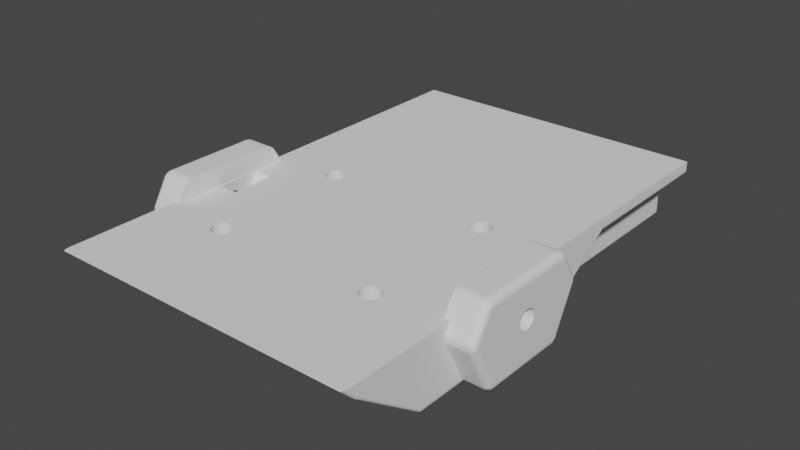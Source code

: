 # Source: MotorMountPlateFront.blend  (saved by Blender 2.91.10; exported with 4.5.12 LTS)
import bpy
from mathutils import Matrix  # noqa: F401  (used for matrix-valued properties, if any)

bpy.ops.wm.read_factory_settings(use_empty=True)
scene = bpy.context.scene
scene.name = 'Scene'

# ---- collections
col_motormountplatefront = bpy.data.collections.new('MotorMountPlateFront'); scene.collection.children.link(col_motormountplatefront)

# ---- materials (node trees are filled in below, after node groups)
mat_stldefaultmaterial = bpy.data.materials.new('STLDefaultMaterial')
mat_stldefaultmaterial.use_transparent_shadow = False

# ---- material node trees

# ---- world
world_world = bpy.data.worlds.new('World'); scene.world = world_world
world_world.use_nodes = True; world_world.node_tree.nodes.clear()
_N = world_world.node_tree.nodes; _L = world_world.node_tree.links
n0 = _N.new('ShaderNodeOutputWorld'); n0.name = 'World Output'; n0.location = (300, 300)
n1 = _N.new('ShaderNodeBackground'); n1.name = 'Background'; n1.location = (10, 300)
n1.inputs[0].default_value = (0.05088, 0.05088, 0.05088, 1.0)
_L.new(n1.outputs[0], n0.inputs[0])
n0.is_active_output = True
world_world.color = (0.05088, 0.05088, 0.05088)
world_world.use_sun_shadow = False
world_world.sun_shadow_jitter_overblur = 0.0

# ---- meshes
me_motormountplatefront = bpy.data.meshes.new('MotorMountPlateFront')
me_motormountplatefront.from_pydata([(1.182, 0.1142, -0.3963), (1.3, 0.0907, -0.3963), (1.3, 0.09251, -0.9), (1.182, 0.1159, -0.9), (1.081, 0.1813, -0.3963), (1.083, 0.1826, -0.9), (1.014, 0.2816, -0.3963), (1.016, 0.2823, -0.9), (0.9907, 0.4, -0.3963), (0.9925, 0.4, -0.9), (1.016, 0.5177, -0.8841), (1.014, 0.5184, -0.3963), (1.002, 0.45, -0.9), (1.009, 0.4805, -0.8961), (1.015, 0.514, -0.8859), (1.082, 0.6176, -0.8216), (1.081, 0.6187, -0.3963), (1.032, 0.5416, -0.8723), (1.182, 0.6858, -0.3963), (1.182, 0.6845, -0.777), (1.3, 0.7093, -0.3963), (1.3, 0.708, -0.7613), (1.418, 0.6858, -0.3963), (1.418, 0.6845, -0.777), (1.519, 0.6187, -0.3963), (1.518, 0.6176, -0.8216), (1.584, 0.5177, -0.8849), (1.586, 0.5184, -0.3963), (1.55, 0.569, -0.854), (1.559, 0.5549, -0.8668), (1.584, 0.5185, -0.8845), (1.607, 0.4, -0.9), (1.609, 0.4, -0.3963), (1.586, 0.5105, -0.8869), (1.591, 0.4805, -0.8959), (1.598, 0.45, -0.9), (1.586, 0.2816, -0.3963), (1.584, 0.2823, -0.9), (1.519, 0.1813, -0.3963), (1.517, 0.1826, -0.9), (1.418, 0.1142, -0.3963), (1.418, 0.1159, -0.9), (1.239, 0.253, -0.246), (1.3, 0.2408, -0.246), (1.187, 0.2875, -0.246), (1.153, 0.3391, -0.246), (1.141, 0.4, -0.246), (1.153, 0.4609, -0.246), (1.187, 0.5125, -0.246), (1.239, 0.547, -0.246), (1.3, 0.5592, -0.246), (1.361, 0.547, -0.246), (1.413, 0.5125, -0.246), (1.447, 0.4609, -0.246), (1.459, 0.4, -0.246), (1.447, 0.3391, -0.246), (1.413, 0.2875, -0.246), (1.361, 0.253, -0.246), (1.182, -2.086, -0.3963), (1.3, -2.109, -0.3963), (1.3, -2.107, -0.9), (1.182, -2.084, -0.9), (1.081, -2.019, -0.3963), (1.083, -2.017, -0.9), (1.014, -1.918, -0.3963), (1.016, -1.918, -0.9), (0.9907, -1.8, -0.3963), (0.9925, -1.8, -0.9), (1.014, -1.682, -0.3963), (1.016, -1.682, -0.9), (1.081, -1.581, -0.3963), (1.083, -1.583, -0.9), (1.182, -1.514, -0.3963), (1.182, -1.516, -0.9), (1.3, -1.491, -0.3963), (1.3, -1.493, -0.9), (1.418, -1.514, -0.3963), (1.418, -1.516, -0.9), (1.519, -1.581, -0.3963), (1.517, -1.583, -0.9), (1.586, -1.682, -0.3963), (1.584, -1.682, -0.9), (1.607, -1.8, -0.9), (1.609, -1.8, -0.3963), (1.607, -1.797, -0.9), (1.584, -1.918, -0.9), (1.586, -1.918, -0.3963), (1.607, -1.804, -0.9), (1.519, -2.019, -0.3963), (1.517, -2.017, -0.9), (1.418, -2.086, -0.3963), (1.418, -2.084, -0.9), (1.239, -1.947, -0.246), (1.3, -1.959, -0.246), (1.187, -1.913, -0.246), (1.153, -1.861, -0.246), (1.141, -1.8, -0.246), (1.153, -1.739, -0.246), (1.187, -1.687, -0.246), (1.239, -1.653, -0.246), (1.3, -1.641, -0.246), (1.361, -1.653, -0.246), (1.413, -1.687, -0.246), (1.447, -1.739, -0.246), (1.459, -1.8, -0.246), (1.447, -1.861, -0.246), (1.413, -1.913, -0.246), (1.361, -1.947, -0.246), (-1.182, 0.1142, -0.3963), (-1.182, 0.1159, -0.9), (-1.3, 0.09251, -0.9), (-1.3, 0.0907, -0.3963), (-1.081, 0.1813, -0.3963), (-1.083, 0.1826, -0.9), (-1.014, 0.2816, -0.3963), (-1.016, 0.2823, -0.9), (-0.9907, 0.4, -0.3963), (-0.9925, 0.4, -0.9), (-1.014, 0.5184, -0.3963), (-1.016, 0.5177, -0.8841), (-1.015, 0.514, -0.8859), (-1.009, 0.4805, -0.8961), (-1.002, 0.45, -0.9), (-1.081, 0.6187, -0.3963), (-1.082, 0.6176, -0.8216), (-1.032, 0.5416, -0.8723), (-1.182, 0.6858, -0.3963), (-1.182, 0.6845, -0.777), (-1.3, 0.7093, -0.3963), (-1.3, 0.708, -0.7613), (-1.418, 0.6858, -0.3963), (-1.418, 0.6845, -0.777), (-1.519, 0.6187, -0.3963), (-1.518, 0.6176, -0.8216), (-1.586, 0.5184, -0.3963), (-1.584, 0.5177, -0.8849), (-1.584, 0.5185, -0.8845), (-1.559, 0.5549, -0.8668), (-1.55, 0.569, -0.854), (-1.609, 0.4, -0.3963), (-1.607, 0.4, -0.9), (-1.598, 0.45, -0.9), (-1.591, 0.4805, -0.8959), (-1.586, 0.5105, -0.8869), (-1.586, 0.2816, -0.3963), (-1.584, 0.2823, -0.9), (-1.519, 0.1813, -0.3963), (-1.517, 0.1826, -0.9), (-1.418, 0.1142, -0.3963), (-1.418, 0.1159, -0.9), (-1.239, 0.253, -0.246), (-1.3, 0.2408, -0.246), (-1.187, 0.2875, -0.246), (-1.153, 0.3391, -0.246), (-1.141, 0.4, -0.246), (-1.153, 0.4609, -0.246), (-1.187, 0.5125, -0.246), (-1.239, 0.547, -0.246), (-1.3, 0.5592, -0.246), (-1.361, 0.547, -0.246), (-1.413, 0.5125, -0.246), (-1.447, 0.4609, -0.246), (-1.459, 0.4, -0.246), (-1.447, 0.3391, -0.246), (-1.413, 0.2875, -0.246), (-1.361, 0.253, -0.246), (-1.182, -2.086, -0.3963), (-1.182, -2.084, -0.9), (-1.3, -2.107, -0.9), (-1.3, -2.109, -0.3963), (-1.081, -2.019, -0.3963), (-1.083, -2.017, -0.9), (-1.014, -1.918, -0.3963), (-1.016, -1.918, -0.9), (-0.9907, -1.8, -0.3963), (-0.9925, -1.8, -0.9), (-1.014, -1.682, -0.3963), (-1.016, -1.682, -0.9), (-1.081, -1.581, -0.3963), (-1.083, -1.583, -0.9), (-1.182, -1.514, -0.3963), (-1.182, -1.516, -0.9), (-1.3, -1.491, -0.3963), (-1.3, -1.493, -0.9), (-1.418, -1.514, -0.3963), (-1.418, -1.516, -0.9), (-1.519, -1.581, -0.3963), (-1.517, -1.583, -0.9), (-1.586, -1.682, -0.3963), (-1.584, -1.682, -0.9), (-1.609, -1.8, -0.3963), (-1.607, -1.8, -0.9), (-1.607, -1.797, -0.9), (-1.586, -1.918, -0.3963), (-1.584, -1.918, -0.9), (-1.607, -1.804, -0.9), (-1.519, -2.019, -0.3963), (-1.517, -2.017, -0.9), (-1.418, -2.086, -0.3963), (-1.418, -2.084, -0.9), (-1.239, -1.947, -0.246), (-1.3, -1.959, -0.246), (-1.187, -1.913, -0.246), (-1.153, -1.861, -0.246), (-1.141, -1.8, -0.246), (-1.153, -1.739, -0.246), (-1.187, -1.687, -0.246), (-1.239, -1.653, -0.246), (-1.3, -1.641, -0.246), (-1.361, -1.653, -0.246), (-1.413, -1.687, -0.246), (-1.447, -1.739, -0.246), (-1.459, -1.8, -0.246), (-1.447, -1.861, -0.246), (-1.413, -1.913, -0.246), (-1.361, -1.947, -0.246), (-0.9994, -2.299, -0.09942), (-1.401, -2.299, -0.09942), (-1.401, -2.299, -0.8277), (-0.9994, -2.299, -0.8277), (-0.1994, -2.299, -0.09942), (-0.6006, -2.299, -0.09942), (-0.6006, -2.299, -0.8277), (-0.1994, -2.299, -0.8277), (0.6006, -2.299, -0.09942), (0.1994, -2.299, -0.09942), (0.1994, -2.299, -0.8277), (0.6006, -2.299, -0.8277), (1.401, -2.299, -0.09942), (0.9994, -2.299, -0.09942), (0.9994, -2.299, -0.8277), (1.401, -2.299, -0.8277), (-2.301, -1.679, 0.1), (-2.301, -1.551, 0.3138), (-2.7, -1.551, 0.3137), (-2.7, -1.748, -0.01469), (-2.4, -1.748, -0.0146), (-2.4, -1.679, 0.1), (-2.301, -4.578e-05, 0.3993), (-2.7, -5.798e-05, 0.399), (-2.7, -1.4, 0.399), (-2.301, -1.4, 0.3993), (-2.7, 0.1506, 0.3137), (-2.738, 0.1418, 0.3105), (-2.739, 0.1133, 0.346), (-2.7, 0.1243, 0.3485), (-2.77, 0.1187, 0.3067), (-2.765, 0.09563, 0.3411), (-2.737, 0.08268, 0.3693), (-2.7, 0.08646, 0.377), (-2.757, 0.07787, 0.36), (-2.799, 0.04571, 0.2999), (-2.791, 0.02733, 0.3357), (-2.782, 0.06725, 0.3399), (-2.791, 0.08504, 0.303), (-2.77, 0.01219, 0.367), (-2.765, 0.05293, 0.3653), (-2.7, 0.04281, 0.3947), (-2.739, 0.04717, 0.3835), (-2.738, 0.002568, 0.3893), (-2.799, -1.446, 0.2999), (-2.791, -1.483, 0.3108), (-2.78, -1.468, 0.3423), (-2.791, -1.435, 0.3379), (-2.77, -1.515, 0.3173), (-2.766, -1.496, 0.3452), (-2.766, -1.456, 0.3681), (-2.77, -1.423, 0.37), (-2.757, -1.479, 0.362), (-2.7, -1.523, 0.3463), (-2.737, -1.511, 0.3464), (-2.738, -1.539, 0.3183), (-2.7, -1.485, 0.374), (-2.736, -1.483, 0.3699), (-2.738, -1.41, 0.3915), (-2.737, -1.449, 0.3817), (-2.7, -1.442, 0.3925), (-2.799, -0.0641, -0.7999), (-2.791, -0.02535, -0.8091), (-2.78, -0.03735, -0.8413), (-2.791, -0.07236, -0.8379), (-2.77, 0.00871, -0.8142), (-2.766, -0.00848, -0.8434), (-2.766, -0.04776, -0.8676), (-2.77, -0.0821, -0.87), (-2.757, -0.02461, -0.8609), (-2.7, 0.04387, -0.81), (-2.7, 0.01927, -0.8441), (-2.737, 0.006845, -0.8443), (-2.738, 0.03303, -0.8145), (-2.7, -0.01671, -0.873), (-2.736, -0.01945, -0.8689), (-2.7, -0.1001, -0.899), (-2.738, -0.09184, -0.8915), (-2.737, -0.05334, -0.8814), (-2.7, -0.05862, -0.8922), (-2.799, -1.336, -0.7999), (-2.791, -1.321, -0.8362), (-2.782, -1.362, -0.8396), (-2.791, -1.376, -0.8022), (-2.77, -1.309, -0.8678), (-2.765, -1.35, -0.8652), (-2.765, -1.39, -0.84), (-2.77, -1.41, -0.8049), (-2.757, -1.374, -0.8593), (-2.7, -1.3, -0.899), (-2.7, -1.343, -0.8939), (-2.739, -1.346, -0.8832), (-2.738, -1.301, -0.8899), (-2.7, -1.385, -0.8751), (-2.737, -1.38, -0.8681), (-2.7, -1.444, -0.8101), (-2.738, -1.434, -0.8077), (-2.739, -1.409, -0.8441), (-2.7, -1.421, -0.8457), (-2.7, -1.754, -0.1891), (-2.7, -1.767, -0.1485), (-2.737, -1.761, -0.1369), (-2.738, -1.752, -0.1757), (-2.7, -1.771, -0.1011), (-2.736, -1.766, -0.1008), (-2.766, -1.752, -0.1238), (-2.77, -1.739, -0.1541), (-2.757, -1.757, -0.1007), (-2.738, -1.746, -0.02672), (-2.737, -1.758, -0.06502), (-2.7, -1.764, -0.05414), (-2.77, -1.734, -0.04716), (-2.766, -1.75, -0.07747), (-2.799, -1.686, -0.1), (-2.791, -1.715, -0.1275), (-2.78, -1.735, -0.1004), (-2.791, -1.713, -0.07287), (-2.7, 0.3477, -0.01469), (-2.7, 0.3639, -0.05414), (-2.737, 0.3581, -0.06502), (-2.738, 0.3463, -0.02672), (-2.7, 0.3708, -0.1011), (-2.736, 0.366, -0.1008), (-2.766, 0.35, -0.07747), (-2.77, 0.334, -0.04717), (-2.757, 0.3571, -0.1007), (-2.7, 0.3544, -0.1891), (-2.738, 0.3524, -0.1757), (-2.737, 0.361, -0.1369), (-2.7, 0.3675, -0.1485), (-2.77, 0.3387, -0.1541), (-2.766, 0.352, -0.1238), (-2.799, 0.2857, -0.1), (-2.791, 0.3128, -0.07287), (-2.78, 0.3346, -0.1004), (-2.791, 0.3153, -0.1275), (-2.301, 0.1509, 0.3138), (-2.301, 0.1236, 0.3465), (-2.301, 0.08542, 0.3743), (-2.301, 0.042, 0.3928), (-2.301, -1.524, 0.3465), (-2.301, -1.485, 0.3742), (-2.301, -1.442, 0.3928), (-2.352, -1.3, -0.8992), (-2.372, -1.342, -0.8927), (-2.374, -1.343, -0.8919), (-2.391, -1.384, -0.8736), (-2.393, -1.386, -0.8721), (-2.4, -1.419, -0.8451), (-2.4, -1.42, -0.8446), (-2.4, -1.444, -0.8102), (-2.4, 0.04404, -0.8101), (-2.4, 0.01942, -0.8442), (-2.4, 0.0184, -0.845), (-2.393, -0.01526, -0.872), (-2.392, -0.01661, -0.8731), (-2.374, -0.05747, -0.8919), (-2.373, -0.05856, -0.8924), (-2.352, -0.1001, -0.8992), (-2.4, 0.3478, -0.0146), (-2.4, 0.3641, -0.05409), (-2.4, 0.3709, -0.1), (-2.4, 0.371, -0.1011), (-2.4, 0.3677, -0.1485), (-2.4, 0.3545, -0.1891), (-2.4, -1.755, -0.1891), (-2.4, -1.768, -0.1485), (-2.4, -1.771, -0.1011), (-2.4, -1.771, -0.1), (-2.4, -1.764, -0.05409), (-2.301, 0.2792, 0.1), (2.7, -1.551, 0.3137), (2.301, -1.551, 0.3138), (2.301, -1.679, 0.1), (2.4, -1.679, 0.1), (2.4, -1.748, -0.0146), (2.7, -1.748, -0.01469), (2.301, -4.578e-05, 0.3993), (2.301, -1.4, 0.3993), (2.7, -1.4, 0.399), (2.7, -5.798e-05, 0.399), (2.7, 0.1506, 0.3137), (2.7, 0.1243, 0.3485), (2.739, 0.1133, 0.346), (2.738, 0.1418, 0.3105), (2.765, 0.09563, 0.3411), (2.77, 0.1187, 0.3067), (2.7, 0.08646, 0.377), (2.737, 0.08268, 0.3693), (2.757, 0.07787, 0.36), (2.799, 0.04571, 0.2999), (2.791, 0.08504, 0.303), (2.782, 0.06725, 0.3399), (2.791, 0.02733, 0.3357), (2.765, 0.05293, 0.3653), (2.77, 0.01219, 0.367), (2.738, 0.002569, 0.3893), (2.739, 0.04717, 0.3835), (2.7, 0.04281, 0.3947), (2.799, -1.446, 0.2999), (2.791, -1.435, 0.3379), (2.78, -1.468, 0.3423), (2.791, -1.483, 0.3108), (2.766, -1.496, 0.3452), (2.77, -1.515, 0.3173), (2.77, -1.423, 0.37), (2.766, -1.456, 0.3681), (2.757, -1.479, 0.362), (2.738, -1.539, 0.3183), (2.737, -1.511, 0.3464), (2.7, -1.523, 0.3463), (2.736, -1.483, 0.3699), (2.7, -1.485, 0.374), (2.7, -1.442, 0.3925), (2.737, -1.449, 0.3817), (2.738, -1.41, 0.3915), (2.799, -0.0641, -0.7999), (2.791, -0.07236, -0.8379), (2.78, -0.03735, -0.8413), (2.791, -0.02535, -0.8091), (2.766, -0.00848, -0.8434), (2.77, 0.00871, -0.8142), (2.77, -0.0821, -0.87), (2.766, -0.04776, -0.8676), (2.757, -0.02461, -0.8609), (2.7, 0.04387, -0.81), (2.738, 0.03303, -0.8145), (2.737, 0.006846, -0.8443), (2.7, 0.01927, -0.8441), (2.736, -0.01945, -0.8689), (2.7, -0.01671, -0.873), (2.7, -0.1001, -0.899), (2.7, -0.05862, -0.8922), (2.737, -0.05334, -0.8814), (2.738, -0.09184, -0.8915), (2.799, -1.336, -0.7999), (2.791, -1.376, -0.8022), (2.782, -1.362, -0.8396), (2.791, -1.321, -0.8362), (2.765, -1.35, -0.8652), (2.77, -1.309, -0.8678), (2.77, -1.41, -0.8049), (2.765, -1.39, -0.84), (2.757, -1.374, -0.8593), (2.7, -1.3, -0.899), (2.738, -1.301, -0.8899), (2.739, -1.346, -0.8832), (2.7, -1.343, -0.8939), (2.737, -1.38, -0.8681), (2.7, -1.385, -0.8751), (2.7, -1.444, -0.8101), (2.7, -1.421, -0.8457), (2.739, -1.409, -0.8441), (2.738, -1.434, -0.8077), (2.7, -1.754, -0.1891), (2.738, -1.752, -0.1757), (2.737, -1.761, -0.1369), (2.7, -1.767, -0.1485), (2.736, -1.766, -0.1008), (2.7, -1.771, -0.1011), (2.77, -1.739, -0.1541), (2.766, -1.752, -0.1238), (2.757, -1.757, -0.1007), (2.7, -1.764, -0.05414), (2.737, -1.758, -0.06502), (2.738, -1.746, -0.02672), (2.766, -1.75, -0.07747), (2.77, -1.734, -0.04716), (2.799, -1.686, -0.1), (2.791, -1.713, -0.07287), (2.78, -1.735, -0.1004), (2.791, -1.715, -0.1275), (2.7, 0.3477, -0.01469), (2.738, 0.3463, -0.02672), (2.737, 0.3581, -0.06502), (2.7, 0.3639, -0.05414), (2.736, 0.366, -0.1008), (2.7, 0.3708, -0.1011), (2.77, 0.334, -0.04717), (2.766, 0.35, -0.07747), (2.757, 0.3571, -0.1007), (2.7, 0.3544, -0.1891), (2.7, 0.3675, -0.1485), (2.737, 0.361, -0.1369), (2.738, 0.3524, -0.1757), (2.766, 0.352, -0.1238), (2.77, 0.3387, -0.1541), (2.799, 0.2857, -0.1), (2.791, 0.3153, -0.1275), (2.78, 0.3346, -0.1004), (2.791, 0.3128, -0.07287), (2.301, 0.1509, 0.3138), (2.301, 0.1236, 0.3465), (2.301, 0.08542, 0.3743), (2.301, 0.042, 0.3928), (2.301, -1.524, 0.3465), (2.301, -1.485, 0.3742), (2.301, -1.442, 0.3928), (2.372, -1.342, -0.8927), (2.352, -1.3, -0.8992), (2.391, -1.384, -0.8736), (2.374, -1.343, -0.8919), (2.4, -1.42, -0.8446), (2.4, -1.419, -0.8451), (2.393, -1.386, -0.8721), (2.4, -1.444, -0.8102), (2.4, 0.01942, -0.8442), (2.4, 0.04404, -0.8101), (2.392, -0.01661, -0.8731), (2.393, -0.01526, -0.872), (2.4, 0.0184, -0.845), (2.373, -0.05856, -0.8924), (2.374, -0.05747, -0.8919), (2.352, -0.1001, -0.8992), (2.4, 0.3641, -0.05409), (2.4, 0.3478, -0.0146), (2.4, 0.371, -0.1011), (2.4, 0.3709, -0.1), (2.4, 0.3677, -0.1485), (2.4, 0.3545, -0.1891), (2.4, -1.768, -0.1485), (2.4, -1.755, -0.1891), (2.4, -1.771, -0.1011), (2.4, -1.764, -0.05409), (2.4, -1.771, -0.1), (2.301, 0.2792, 0.1), (2.35, -3.335, -0.06464), (2.35, -3.5, 0.1), (2.0, -3.5, 0.1), (2.0, -3.335, -0.06464), (2.35, 1.1, -0.5), (2.35, 0.5416, -0.8723), (2.05, 0.5416, -0.8723), (2.05, 1.1, -0.5), (2.35, -2.15, -0.9), (2.0, -2.15, -0.9), (1.95, 0.45, -0.9), (2.35, 0.45, -0.9), (2.0, 0.5, 0.1), (2.4, 0.5, 0.1), (2.4, 1.7, 0.1), (2.0, 1.7, 0.1), (1.6, 0.5, 0.1), (1.6, 1.7, 0.1), (1.6, -3.5, 0.1), (1.6, -3.335, -0.06464), (2.4, 0.5, -0.1), (2.4, 1.685, -0.05), (2.05, 1.7, -0.1), (2.35, 1.7, -0.1), (1.6, -2.24, -0.8706), (1.6, -3.26, -0.1294), (1.401, -3.26, -0.1294), (0.1994, -3.26, -0.1294), (0.0, -3.26, -0.1294), (0.0, -2.24, -0.8706), (0.9994, -3.26, -0.1294), (0.6006, -3.26, -0.1294), (-1.6, -2.15, -0.9), (0.0, 0.45, -0.9), (0.0, -2.15, -0.9), (-1.65, 0.45, -0.9), (1.6, -2.15, -0.9), (1.65, 0.45, -0.9), (2.4, -2.2, 0.1), (2.4, -2.2, -0.1), (2.35, -2.24, -0.8706), (2.35, -3.26, -0.1294), (2.0, -3.26, -0.1294), (2.0, -2.24, -0.8706), (2.4, 0.5, -0.845), (2.4, 1.072, -0.4584), (2.4, -2.2, -0.8451), (2.4, -3.225, -0.1), (2.4, -3.425, 0.1), (1.6, -2.2, 0.1), (0.0, -2.2, 0.1), (0.0, -3.5, 0.1), (2.0, -2.2, 0.1), (0.0, -3.335, -0.06464), (0.0, 1.658, -0.1277), (1.55, 1.658, -0.1277), (1.55, 1.1, -0.5), (0.0, 1.1, -0.5), (0.0, 1.7, 0.1), (0.0, 0.5, 0.1), (1.18, 0.5, 0.1), (1.188, 0.5122, 0.1), (1.412, 0.5122, 0.1), (1.42, 0.5, 0.1), (1.361, 0.5466, 0.1), (1.239, 0.5466, 0.1), (1.3, 0.5587, 0.1), (1.459, -1.8, 0.1), (1.447, -1.861, 0.1), (1.412, -1.912, 0.1), (1.153, -1.861, 0.1), (1.141, -1.8, 0.1), (1.188, -1.912, 0.1), (1.361, -1.947, 0.1), (1.3, -1.959, 0.1), (1.239, -1.947, 0.1), (-2.35, -3.335, -0.06464), (-2.0, -3.335, -0.06464), (-2.0, -3.5, 0.1), (-2.35, -3.5, 0.1), (-2.0, -2.2, 0.1), (-2.4, -2.2, 0.1), (-2.4, -3.425, 0.1), (-2.393, -3.462, 0.1), (-2.375, -3.49, 0.1), (-2.35, 1.1, -0.5), (-2.05, 1.1, -0.5), (-2.05, 0.5416, -0.8723), (-2.35, 0.5416, -0.8723), (-2.0, 0.5, 0.1), (-2.0, 1.7, 0.1), (-2.4, 1.7, 0.1), (-2.4, 0.5, 0.1), (-1.6, 0.5, 0.1), (-1.6, 1.7, 0.1), (-1.6, -3.335, -0.06464), (-1.6, -3.5, 0.1), (-2.35, 1.7, -0.1), (-2.05, 1.7, -0.1), (-0.1994, -3.26, -0.1294), (-1.401, -3.26, -0.1294), (-1.6, -3.26, -0.1294), (-1.6, -2.24, -0.8706), (-0.6006, -3.26, -0.1294), (-0.9994, -3.26, -0.1294), (-2.4, 1.685, -0.05), (-2.4, 0.5, -0.1), (-2.0, -2.15, -0.9), (-1.95, 0.45, -0.9), (-1.55, 1.1, -0.5), (-1.55, 1.658, -0.1277), (-2.4, -2.2, -0.1), (-2.35, -2.15, -0.9), (-2.35, 0.45, -0.9), (-2.35, -2.24, -0.8706), (-2.0, -2.24, -0.8706), (-2.0, -3.26, -0.1294), (-2.35, -3.26, -0.1294), (-2.4, -2.2, -0.8451), (-2.4, -3.225, -0.1), (-2.4, 1.072, -0.4584), (-2.4, 0.5, -0.845), (-1.6, -2.2, 0.1), (-1.18, 0.5, 0.1), (-1.42, 0.5, 0.1), (-1.412, 0.5122, 0.1), (-1.361, 0.5466, 0.1), (-1.188, 0.5122, 0.1), (-1.239, 0.5466, 0.1), (-1.3, 0.5587, 0.1), (-1.141, -1.8, 0.1), (-1.153, -1.861, 0.1), (-1.188, -1.912, 0.1), (-1.447, -1.861, 0.1), (-1.459, -1.8, 0.1), (-1.412, -1.912, 0.1), (-1.239, -1.947, 0.1), (-1.361, -1.947, 0.1), (-1.3, -1.959, 0.1), (2.35, -2.213, -0.8849), (2.374, -2.209, -0.8822), (2.375, -2.232, -0.8688), (2.35, -2.18, -0.8957), (2.374, -2.188, -0.8896), (2.374, -2.165, -0.892), (2.393, -2.183, -0.8721), (2.387, -2.199, -0.8781), (2.393, -2.217, -0.8595), (2.35, 0.4805, -0.8959), (2.374, 0.488, -0.8898), (2.374, 0.4651, -0.8919), (2.35, 0.514, -0.8858), (2.374, 0.5094, -0.8829), (2.375, 0.5324, -0.8702), (2.393, 0.5173, -0.8604), (2.387, 0.4996, -0.8785), (2.393, 0.4832, -0.872), (2.375, -3.253, -0.1262), (2.374, -3.278, -0.1084), (2.35, -3.284, -0.1099), (2.393, -3.24, -0.1156), (2.387, -3.273, -0.1033), (2.393, -3.267, -0.09439), (2.374, -3.307, -0.08149), (2.374, -3.296, -0.09399), (2.35, -3.312, -0.08619), (2.018, 0.514, -0.8858), (2.008, 0.5379, -0.8788), (2.026, 0.5761, -0.8581), (1.982, 0.4805, -0.8959), (1.992, 0.5192, -0.8895), (1.974, 0.5182, -0.8927), (1.993, 0.5969, -0.8744), (2.0, 0.5645, -0.875), (2.0, 0.6651, -0.85), (2.007, 0.6212, -0.85), (1.55, 1.75, -0.1), (1.575, 1.739, -0.1074), (1.574, 1.715, -0.1095), (1.55, 1.72, -0.1041), (1.593, 1.726, -0.1255), (1.587, 1.706, -0.1197), (1.6, 1.715, -0.15), (1.593, 1.692, -0.1358), (1.575, 1.672, -0.1277), (1.574, 1.693, -0.116), (1.55, 1.686, -0.1142), (1.574, 0.5761, -0.8581), (1.593, 0.6212, -0.85), (1.6, 0.5645, -0.875), (1.592, 0.5379, -0.8788), (1.6, 0.6651, -0.85), (1.607, 0.5969, -0.8744), (1.626, 0.5182, -0.8927), (1.608, 0.5192, -0.8895), (1.618, 0.4805, -0.8959), (-2.375, -2.232, -0.8688), (-2.374, -2.209, -0.8822), (-2.35, -2.213, -0.8849), (-2.393, -2.217, -0.8595), (-2.387, -2.199, -0.8781), (-2.393, -2.183, -0.8721), (-2.374, -2.165, -0.892), (-2.374, -2.188, -0.8896), (-2.35, -2.18, -0.8957), (-2.374, 0.4651, -0.8919), (-2.374, 0.488, -0.8898), (-2.35, 0.4805, -0.8959), (-2.393, 0.4832, -0.872), (-2.387, 0.4996, -0.8785), (-2.393, 0.5173, -0.8604), (-2.375, 0.5324, -0.8702), (-2.374, 0.5094, -0.8829), (-2.35, 0.514, -0.8858), (-2.35, -3.284, -0.1099), (-2.374, -3.278, -0.1084), (-2.375, -3.253, -0.1262), (-2.35, -3.312, -0.08619), (-2.374, -3.296, -0.09399), (-2.374, -3.307, -0.08149), (-2.393, -3.267, -0.09439), (-2.387, -3.273, -0.1033), (-2.393, -3.24, -0.1156), (-2.026, 0.5761, -0.8581), (-2.008, 0.5379, -0.8788), (-2.018, 0.514, -0.8858), (-2.007, 0.6212, -0.85), (-2.0, 0.5645, -0.875), (-2.0, 0.6651, -0.85), (-1.993, 0.5969, -0.8744), (-1.974, 0.5182, -0.8927), (-1.992, 0.5192, -0.8895), (-1.982, 0.4805, -0.8959), (-1.55, 1.75, -0.1), (-1.55, 1.72, -0.1041), (-1.574, 1.715, -0.1095), (-1.575, 1.739, -0.1074), (-1.55, 1.686, -0.1142), (-1.574, 1.693, -0.116), (-1.575, 1.672, -0.1277), (-1.593, 1.692, -0.1358), (-1.587, 1.706, -0.1197), (-1.6, 1.715, -0.15), (-1.593, 1.726, -0.1255), (-1.626, 0.5182, -0.8927), (-1.608, 0.5192, -0.8895), (-1.618, 0.4805, -0.8959), (-1.607, 0.5969, -0.8744), (-1.6, 0.5645, -0.875), (-1.6, 0.6651, -0.85), (-1.593, 0.6212, -0.85), (-1.574, 0.5761, -0.8581), (-1.592, 0.5379, -0.8788), (2.393, 1.086, -0.4792), (2.393, 1.692, -0.075), (2.375, 1.096, -0.4944), (2.375, 1.698, -0.0933), (0.0, 1.686, -0.1139), (0.0, 1.719, -0.1037), (0.0, 1.75, -0.1), (0.0, -2.214, -0.8853), (1.6, -2.214, -0.8853), (0.0, -2.18, -0.8961), (1.6, -2.18, -0.8961), (2.375, -3.49, 0.1), (2.393, -3.462, 0.1), (0.0, -3.312, -0.08626), (1.6, -3.312, -0.08626), (0.0, -3.285, -0.11), (0.1994, -3.285, -0.11), (0.1994, -3.297, -0.09942), (1.401, -3.285, -0.11), (1.6, -3.285, -0.11), (1.401, -3.297, -0.09942), (0.6006, -3.297, -0.09942), (0.6006, -3.285, -0.11), (0.9994, -3.285, -0.11), (0.9994, -3.297, -0.09942), (2.0, -2.214, -0.8853), (2.0, -2.18, -0.8961), (2.0, -3.312, -0.08626), (2.0, -3.285, -0.11), (2.0, 1.19, -0.5), (2.007, 1.145, -0.5), (2.025, 1.112, -0.5), (2.025, 1.702, -0.1067), (2.007, 1.708, -0.125), (2.0, 1.715, -0.15), (1.575, 1.112, -0.5), (1.593, 1.145, -0.5), (1.6, 1.19, -0.5), (-2.375, 1.096, -0.4944), (-2.375, 1.698, -0.0933), (-2.393, 1.086, -0.4792), (-2.393, 1.692, -0.075), (-1.6, -2.18, -0.8961), (-1.6, -2.214, -0.8853), (-1.401, -3.285, -0.11), (-1.6, -3.285, -0.11), (-1.6, -3.312, -0.08626), (-1.401, -3.297, -0.09942), (-0.1994, -3.285, -0.11), (-0.1994, -3.297, -0.09942), (-0.9994, -3.297, -0.09942), (-0.9994, -3.285, -0.11), (-0.6006, -3.285, -0.11), (-0.6006, -3.297, -0.09942), (-2.0, -2.18, -0.8961), (-2.0, -2.214, -0.8853), (-2.0, -3.285, -0.11), (-2.0, -3.312, -0.08626), (-2.025, 1.112, -0.5), (-2.007, 1.145, -0.5), (-2.0, 1.19, -0.5), (-2.0, 1.715, -0.15), (-2.007, 1.708, -0.125), (-2.025, 1.702, -0.1067), (-1.6, 1.19, -0.5), (-1.593, 1.145, -0.5), (-1.575, 1.112, -0.5), (-2.4, 0.2791, 0.1), (2.4, 0.2791, 0.1), (1.239, -1.653, 0.1), (1.3, -1.641, 0.1), (0.0, 0.4806, -0.8963), (0.0, 0.5141, -0.8861), (-1.153, -1.739, 0.1), (1.239, 0.2534, 0.1), (1.188, 0.2878, 0.1), (-1.361, -1.653, 0.1), (-1.3, -1.641, 0.1), (-1.153, 0.4607, 0.1), (-1.239, -1.653, 0.1), (-1.188, -1.688, 0.1), (1.3, 0.2413, 0.1), (0.0, 0.5416, -0.8723), (1.153, 0.4607, 0.1), (1.447, 0.4607, 0.1), (1.412, -1.688, 0.1), (1.447, -1.739, 0.1), (-1.447, -1.739, 0.1), (-1.447, 0.4607, 0.1), (-1.459, 0.4, 0.1), (-1.412, -1.688, 0.1), (-1.447, 0.3393, 0.1), (-1.412, 0.2878, 0.1), (-1.361, 0.2534, 0.1), (-1.3, 0.2413, 0.1), (-1.141, 0.4, 0.1), (-1.239, 0.2534, 0.1), (-1.188, 0.2878, 0.1), (-1.153, 0.3393, 0.1), (1.153, 0.3393, 0.1), (1.141, 0.4, 0.1), (1.447, 0.3393, 0.1), (1.412, 0.2878, 0.1), (1.459, 0.4, 0.1), (1.361, 0.2534, 0.1), (1.153, -1.739, 0.1), (1.188, -1.688, 0.1), (1.361, -1.653, 0.1), (2.285, -0.9293, 0.1), (2.285, -1.046, -0.1001), (1.985, -1.046, -0.1001), (1.985, -0.9293, 0.1), (2.0, -0.9293, 0.1), (2.0, -0.2409, 0.1), (1.985, -0.2409, 0.1), (1.985, -0.5273, -0.3992), (2.285, -0.5273, -0.3992), (2.285, -0.2409, 0.1), (1.985, -0.8749, -0.403), (2.285, -0.8749, -0.403), (-1.985, -0.9293, 0.1), (-1.985, -1.046, -0.1001), (-2.285, -1.046, -0.1001), (-2.285, -0.9293, 0.1), (-2.0, -0.9293, 0.1), (-2.0, -0.2409, 0.1), (-2.285, -0.2409, 0.1), (-2.285, -0.5273, -0.3992), (-1.985, -0.5273, -0.3992), (-1.985, -0.2409, 0.1), (-1.985, -0.8749, -0.403), (-2.285, -0.8749, -0.403), (2.286, -0.5845, 0.1), (1.984, -0.5845, 0.1), (-2.286, -0.5845, 0.1), (-1.984, -0.5845, 0.1), (-1.5, -0.7, -0.2), (-1.5, -0.5888, -0.09937), (-1.5, -0.5587, -0.1496), (-1.5, -0.5502, -0.2075), (-1.5, -0.5645, -0.2643), (-1.5, -0.5994, -0.3112), (-1.5, -0.6496, -0.3413), (-1.5, -0.7075, -0.3498), (-1.5, -0.7642, -0.3356), (-1.5, -0.8112, -0.3006), (-1.5, -0.8413, -0.2504), (-1.5, -0.8498, -0.1925), (-1.5, -0.8355, -0.1358), (-1.5, -0.8006, -0.08878), (-1.5, -0.7504, -0.05873), (-1.5, -0.6925, -0.0502), (-1.5, -0.6357, -0.06447), (-1.984, -0.5888, -0.09937), (-1.984, -0.5587, -0.1496), (-2.286, -0.5888, -0.09938), (-2.799, -0.5888, -0.09938), (-2.799, -0.5884, -0.1), (-2.799, -0.5587, -0.1496), (-2.286, -0.5587, -0.1496), (-1.984, -0.5502, -0.2075), (-2.799, -0.5502, -0.2075), (-2.286, -0.5502, -0.2075), (-1.984, -0.5645, -0.2643), (-2.799, -0.5645, -0.2643), (-2.286, -0.5645, -0.2643), (-1.985, -0.5994, -0.3112), (-2.799, -0.5994, -0.3112), (-2.285, -0.5994, -0.3112), (-1.985, -0.6496, -0.3413), (-2.799, -0.6496, -0.3413), (-2.285, -0.6496, -0.3413), (-1.985, -0.7075, -0.3498), (-2.799, -0.7075, -0.3498), (-2.285, -0.7075, -0.3498), (-1.985, -0.7642, -0.3356), (-2.799, -0.7642, -0.3356), (-2.285, -0.7642, -0.3356), (-1.985, -0.8112, -0.3006), (-2.799, -0.8112, -0.3007), (-2.285, -0.8112, -0.3007), (-2.799, -0.8413, -0.2504), (-2.285, -0.8413, -0.2504), (-2.285, -0.8136, -0.2967), (-1.985, -0.8413, -0.2504), (-1.985, -0.8136, -0.2967), (-1.984, -0.8498, -0.1925), (-2.799, -0.8498, -0.1925), (-2.286, -0.8498, -0.1925), (-1.984, -0.8355, -0.1358), (-2.799, -0.8355, -0.1358), (-2.286, -0.8355, -0.1358), (-1.984, -0.8006, -0.08878), (-2.286, -0.8006, -0.08878), (-2.799, -0.809, -0.1), (-2.799, -0.8006, -0.08879), (-1.984, -0.7504, -0.05874), (-2.799, -0.7504, -0.05874), (-2.286, -0.7504, -0.05874), (-1.984, -0.6925, -0.0502), (-2.799, -0.6925, -0.0502), (-2.286, -0.6925, -0.0502), (-1.984, -0.6739, -0.05487), (-1.984, -0.6357, -0.06447), (-2.286, -0.6739, -0.05487), (-2.799, -0.6357, -0.06447), (-2.286, -0.6357, -0.06447), (1.5, -0.7, -0.2), (1.5, -0.5587, -0.1496), (1.5, -0.5888, -0.09935), (1.5, -0.5502, -0.2075), (1.5, -0.5645, -0.2642), (1.5, -0.5994, -0.3112), (1.5, -0.6496, -0.3413), (1.5, -0.7075, -0.3498), (1.5, -0.7643, -0.3355), (1.5, -0.8112, -0.3006), (1.5, -0.8413, -0.2504), (1.5, -0.8498, -0.1925), (1.5, -0.8355, -0.1357), (1.5, -0.8006, -0.08876), (1.5, -0.7504, -0.05872), (1.5, -0.6925, -0.05018), (1.5, -0.6358, -0.06445), (1.984, -0.5888, -0.09935), (1.984, -0.5587, -0.1496), (2.799, -0.5587, -0.1496), (2.799, -0.5884, -0.1), (2.799, -0.5888, -0.09935), (2.286, -0.5888, -0.09935), (2.286, -0.5587, -0.1496), (2.799, -0.5502, -0.2075), (2.286, -0.5502, -0.2075), (1.984, -0.5502, -0.2075), (2.799, -0.5645, -0.2642), (2.286, -0.5645, -0.2642), (1.984, -0.5645, -0.2642), (2.799, -0.5994, -0.3112), (2.285, -0.5994, -0.3112), (1.985, -0.5994, -0.3112), (2.799, -0.6496, -0.3413), (2.285, -0.6496, -0.3413), (1.985, -0.6496, -0.3413), (2.285, -0.7075, -0.3498), (2.799, -0.7075, -0.3498), (1.985, -0.7075, -0.3498), (2.799, -0.7643, -0.3355), (2.285, -0.7643, -0.3355), (1.985, -0.7643, -0.3355), (2.799, -0.8112, -0.3006), (2.285, -0.8112, -0.3006), (1.985, -0.8112, -0.3006), (2.799, -0.8413, -0.2504), (2.285, -0.8136, -0.2967), (2.285, -0.8413, -0.2504), (1.985, -0.8136, -0.2967), (1.985, -0.8413, -0.2504), (2.286, -0.8498, -0.1925), (2.799, -0.8498, -0.1925), (1.984, -0.8498, -0.1925), (2.286, -0.8355, -0.1357), (2.799, -0.8355, -0.1357), (1.984, -0.8355, -0.1357), (1.984, -0.8006, -0.08876), (2.799, -0.809, -0.1), (2.286, -0.8006, -0.08876), (2.799, -0.8006, -0.08875), (2.286, -0.7504, -0.05871), (2.799, -0.7504, -0.05871), (1.984, -0.7504, -0.05871), (2.286, -0.6925, -0.05017), (2.799, -0.6925, -0.05017), (1.984, -0.6925, -0.05018), (1.984, -0.6739, -0.05485), (1.984, -0.6358, -0.06445), (2.799, -0.6358, -0.06444), (2.286, -0.6739, -0.05485), (2.286, -0.6358, -0.06444), (2.0, 4.1, -0.5), (2.0, 4.1, -0.85), (1.6, 4.1, 0.1), (2.0, 4.1, 0.1), (2.4, 4.1, 0.1), (2.35, 4.1, -0.1), (2.05, 4.1, -0.1), (2.0, 4.1, -0.15), (2.4, 4.1, -0.05), (1.95, 4.1, -0.9), (1.65, 4.1, -0.9), (1.6, 4.1, -0.5), (1.6, 4.1, -0.85), (1.6, 4.1, -0.15), (1.55, 4.1, -0.1), (0.0, 4.1, -0.1), (0.0, 4.1, 0.1), (-2.0, 4.1, -0.5), (-2.0, 4.1, -0.85), (-2.0, 4.1, 0.1), (-1.6, 4.1, 0.1), (-2.4, 4.1, 0.1), (-2.05, 4.1, -0.1), (-2.35, 4.1, -0.1), (-2.4, 4.1, -0.05), (-1.65, 4.1, -0.9), (-1.95, 4.1, -0.9), (-1.6, 4.1, -0.5), (-1.6, 4.1, -0.85), (-2.0, 4.1, -0.15), (-1.55, 4.1, -0.1), (-1.6, 4.1, -0.15), (2.375, 4.1, -0.0933), (2.393, 4.1, -0.075), (2.025, 4.1, -0.1067), (2.007, 4.1, -0.125), (1.974, 4.1, -0.8927), (1.993, 4.1, -0.8744), (1.607, 4.1, -0.8744), (1.626, 4.1, -0.8927), (1.593, 4.1, -0.1255), (1.575, 4.1, -0.1074), (-2.393, 4.1, -0.075), (-2.375, 4.1, -0.0933), (-2.007, 4.1, -0.125), (-2.025, 4.1, -0.1067), (-1.993, 4.1, -0.8744), (-1.974, 4.1, -0.8927), (-1.626, 4.1, -0.8927), (-1.607, 4.1, -0.8744), (-1.575, 4.1, -0.1074), (-1.593, 4.1, -0.1255)], [], [(0, 1, 2), (0, 2, 3), (4, 0, 3), (4, 3, 5), (6, 4, 5), (6, 5, 7), (8, 6, 7), (8, 7, 9), (10, 11, 8), (8, 9, 12), (12, 13, 14), (14, 10, 8), (8, 12, 14), (15, 16, 11), (11, 10, 17), (11, 17, 15), (18, 16, 15), (18, 15, 19), (20, 18, 19), (20, 19, 21), (22, 20, 21), (22, 21, 23), (24, 22, 23), (24, 23, 25), (26, 27, 24), (24, 25, 28), (28, 29, 30), (30, 26, 24), (24, 28, 30), (31, 32, 27), (27, 26, 33), (33, 34, 35), (35, 31, 27), (27, 33, 35), (36, 32, 31), (36, 31, 37), (38, 36, 37), (38, 37, 39), (40, 38, 39), (40, 39, 41), (1, 40, 41), (1, 41, 2), (42, 43, 1), (42, 1, 0), (44, 42, 0), (44, 0, 4), (45, 44, 4), (45, 4, 6), (46, 45, 6), (46, 6, 8), (47, 46, 8), (47, 8, 11), (48, 47, 11), (48, 11, 16), (49, 48, 16), (49, 16, 18), (50, 49, 18), (50, 18, 20), (51, 50, 20), (51, 20, 22), (52, 51, 22), (52, 22, 24), (53, 52, 24), (53, 24, 27), (54, 53, 27), (54, 27, 32), (55, 54, 32), (55, 32, 36), (56, 55, 36), (56, 36, 38), (57, 56, 38), (57, 38, 40), (43, 57, 40), (43, 40, 1), (58, 59, 60), (58, 60, 61), (62, 58, 61), (62, 61, 63), (64, 62, 63), (64, 63, 65), (66, 64, 65), (66, 65, 67), (68, 66, 67), (68, 67, 69), (70, 68, 69), (70, 69, 71), (72, 70, 71), (72, 71, 73), (74, 72, 73), (74, 73, 75), (76, 74, 75), (76, 75, 77), (78, 76, 77), (78, 77, 79), (80, 78, 79), (80, 79, 81), (82, 83, 80), (80, 81, 84), (80, 84, 82), (85, 86, 83), (83, 82, 87), (83, 87, 85), (88, 86, 85), (88, 85, 89), (90, 88, 89), (90, 89, 91), (59, 90, 91), (59, 91, 60), (92, 93, 59), (92, 59, 58), (94, 92, 58), (94, 58, 62), (95, 94, 62), (95, 62, 64), (96, 95, 64), (96, 64, 66), (97, 96, 66), (97, 66, 68), (98, 97, 68), (98, 68, 70), (99, 98, 70), (99, 70, 72), (100, 99, 72), (100, 72, 74), (101, 100, 74), (101, 74, 76), (102, 101, 76), (102, 76, 78), (103, 102, 78), (103, 78, 80), (104, 103, 80), (104, 80, 83), (105, 104, 83), (105, 83, 86), (106, 105, 86), (106, 86, 88), (107, 106, 88), (107, 88, 90), (93, 107, 90), (93, 90, 59), (108, 109, 110), (108, 110, 111), (112, 113, 109), (112, 109, 108), (114, 115, 113), (114, 113, 112), (116, 117, 115), (116, 115, 114), (116, 118, 119), (119, 120, 121), (121, 122, 117), (117, 116, 119), (119, 121, 117), (118, 123, 124), (124, 125, 119), (124, 119, 118), (126, 127, 124), (126, 124, 123), (128, 129, 127), (128, 127, 126), (130, 131, 129), (130, 129, 128), (132, 133, 131), (132, 131, 130), (132, 134, 135), (136, 137, 138), (132, 135, 136), (138, 133, 132), (136, 138, 132), (134, 139, 140), (140, 141, 142), (143, 135, 134), (140, 142, 143), (140, 143, 134), (144, 145, 140), (144, 140, 139), (146, 147, 145), (146, 145, 144), (148, 149, 147), (148, 147, 146), (111, 110, 149), (111, 149, 148), (150, 108, 111), (150, 111, 151), (152, 112, 108), (152, 108, 150), (153, 114, 112), (153, 112, 152), (154, 116, 114), (154, 114, 153), (155, 118, 116), (155, 116, 154), (156, 123, 118), (156, 118, 155), (157, 126, 123), (157, 123, 156), (158, 128, 126), (158, 126, 157), (159, 130, 128), (159, 128, 158), (160, 132, 130), (160, 130, 159), (161, 134, 132), (161, 132, 160), (162, 139, 134), (162, 134, 161), (163, 144, 139), (163, 139, 162), (164, 146, 144), (164, 144, 163), (165, 148, 146), (165, 146, 164), (151, 111, 148), (151, 148, 165), (166, 167, 168), (166, 168, 169), (170, 171, 167), (170, 167, 166), (172, 173, 171), (172, 171, 170), (174, 175, 173), (174, 173, 172), (176, 177, 175), (176, 175, 174), (178, 179, 177), (178, 177, 176), (180, 181, 179), (180, 179, 178), (182, 183, 181), (182, 181, 180), (184, 185, 183), (184, 183, 182), (186, 187, 185), (186, 185, 184), (188, 189, 187), (188, 187, 186), (188, 190, 191), (192, 189, 188), (191, 192, 188), (190, 193, 194), (195, 191, 190), (194, 195, 190), (196, 197, 194), (196, 194, 193), (198, 199, 197), (198, 197, 196), (169, 168, 199), (169, 199, 198), (200, 166, 169), (200, 169, 201), (202, 170, 166), (202, 166, 200), (203, 172, 170), (203, 170, 202), (204, 174, 172), (204, 172, 203), (205, 176, 174), (205, 174, 204), (206, 178, 176), (206, 176, 205), (207, 180, 178), (207, 178, 206), (208, 182, 180), (208, 180, 207), (209, 184, 182), (209, 182, 208), (210, 186, 184), (210, 184, 209), (211, 188, 186), (211, 186, 210), (212, 190, 188), (212, 188, 211), (213, 193, 190), (213, 190, 212), (214, 196, 193), (214, 193, 213), (215, 198, 196), (215, 196, 214), (201, 169, 198), (201, 198, 215), (216, 217, 218), (216, 218, 219), (220, 221, 222), (220, 222, 223), (224, 225, 226), (224, 226, 227), (228, 229, 230), (228, 230, 231), (232, 233, 234), (234, 235, 236), (237, 232, 234), (234, 236, 237), (238, 239, 240), (238, 240, 241), (242, 243, 244), (242, 244, 245), (243, 246, 247), (243, 247, 244), (245, 244, 248), (245, 248, 249), (244, 247, 250), (244, 250, 248), (251, 252, 253), (251, 253, 254), (252, 255, 256), (252, 256, 253), (254, 253, 247), (254, 247, 246), (253, 256, 250), (253, 250, 247), (239, 257, 258), (239, 258, 259), (257, 249, 248), (257, 248, 258), (259, 258, 256), (259, 256, 255), (258, 248, 250), (258, 250, 256), (260, 261, 262), (260, 262, 263), (261, 264, 265), (261, 265, 262), (263, 262, 266), (263, 266, 267), (262, 265, 268), (262, 268, 266), (234, 269, 270), (234, 270, 271), (269, 272, 273), (269, 273, 270), (271, 270, 265), (271, 265, 264), (270, 273, 268), (270, 268, 265), (240, 274, 275), (240, 275, 276), (274, 267, 266), (274, 266, 275), (276, 275, 273), (276, 273, 272), (275, 266, 268), (275, 268, 273), (277, 278, 279), (277, 279, 280), (278, 281, 282), (278, 282, 279), (280, 279, 283), (280, 283, 284), (279, 282, 285), (279, 285, 283), (286, 287, 288), (286, 288, 289), (287, 290, 291), (287, 291, 288), (289, 288, 282), (289, 282, 281), (288, 291, 285), (288, 285, 282), (292, 293, 294), (292, 294, 295), (293, 284, 283), (293, 283, 294), (295, 294, 291), (295, 291, 290), (294, 283, 285), (294, 285, 291), (296, 297, 298), (296, 298, 299), (297, 300, 301), (297, 301, 298), (299, 298, 302), (299, 302, 303), (298, 301, 304), (298, 304, 302), (305, 306, 307), (305, 307, 308), (306, 309, 310), (306, 310, 307), (308, 307, 301), (308, 301, 300), (307, 310, 304), (307, 304, 301), (311, 312, 313), (311, 313, 314), (312, 303, 302), (312, 302, 313), (314, 313, 310), (314, 310, 309), (313, 302, 304), (313, 304, 310), (315, 316, 317), (315, 317, 318), (316, 319, 320), (316, 320, 317), (318, 317, 321), (318, 321, 322), (317, 320, 323), (317, 323, 321), (235, 324, 325), (235, 325, 326), (324, 327, 328), (324, 328, 325), (326, 325, 320), (326, 320, 319), (325, 328, 323), (325, 323, 320), (329, 330, 331), (329, 331, 332), (330, 322, 321), (330, 321, 331), (332, 331, 328), (332, 328, 327), (331, 321, 323), (331, 323, 328), (333, 334, 335), (333, 335, 336), (334, 337, 338), (334, 338, 335), (336, 335, 339), (336, 339, 340), (335, 338, 341), (335, 341, 339), (342, 343, 344), (342, 344, 345), (343, 346, 347), (343, 347, 344), (345, 344, 338), (345, 338, 337), (344, 347, 341), (344, 341, 338), (348, 349, 350), (348, 350, 351), (349, 340, 339), (349, 339, 350), (351, 350, 347), (351, 347, 346), (350, 339, 341), (350, 341, 347), (352, 242, 245), (352, 245, 353), (353, 245, 249), (353, 249, 354), (354, 249, 257), (354, 257, 355), (355, 257, 239), (355, 239, 238), (251, 260, 263), (251, 263, 252), (252, 263, 267), (252, 267, 255), (255, 267, 274), (255, 274, 259), (259, 274, 240), (259, 240, 239), (234, 233, 356), (234, 356, 269), (269, 356, 357), (269, 357, 272), (272, 357, 358), (272, 358, 276), (276, 358, 241), (276, 241, 240), (329, 296, 299), (329, 299, 330), (330, 299, 303), (330, 303, 322), (322, 303, 312), (322, 312, 318), (318, 312, 311), (318, 311, 315), (305, 359, 360), (305, 360, 306), (309, 306, 360), (361, 362, 309), (360, 361, 309), (314, 309, 362), (314, 362, 363), (364, 365, 314), (363, 364, 314), (314, 365, 366), (314, 366, 311), (296, 277, 280), (296, 280, 297), (297, 280, 284), (297, 284, 300), (300, 284, 293), (300, 293, 308), (308, 293, 292), (308, 292, 305), (286, 367, 368), (286, 368, 287), (290, 287, 368), (290, 368, 369), (370, 371, 290), (369, 370, 290), (295, 290, 371), (372, 373, 295), (371, 372, 295), (295, 373, 374), (295, 374, 292), (348, 251, 254), (348, 254, 349), (349, 254, 246), (349, 246, 340), (340, 246, 243), (340, 243, 336), (336, 243, 242), (336, 242, 333), (260, 329, 332), (260, 332, 261), (261, 332, 327), (261, 327, 264), (264, 327, 324), (264, 324, 271), (271, 324, 235), (271, 235, 234), (277, 348, 351), (277, 351, 278), (278, 351, 346), (278, 346, 281), (281, 346, 343), (281, 343, 289), (289, 343, 342), (289, 342, 286), (333, 375, 376), (333, 376, 334), (337, 334, 376), (376, 377, 378), (376, 378, 337), (337, 378, 379), (337, 379, 345), (345, 379, 380), (345, 380, 342), (315, 381, 382), (315, 382, 316), (316, 382, 383), (316, 383, 319), (326, 319, 383), (383, 384, 385), (383, 385, 326), (326, 385, 236), (326, 236, 235), (238, 241, 358), (358, 357, 356), (356, 233, 232), (232, 386, 352), (352, 353, 354), (354, 355, 238), (238, 358, 356), (356, 232, 352), (352, 354, 238), (356, 352, 238), (387, 388, 389), (390, 391, 392), (387, 389, 390), (390, 392, 387), (393, 394, 395), (393, 395, 396), (397, 398, 399), (397, 399, 400), (400, 399, 401), (400, 401, 402), (398, 403, 404), (398, 404, 399), (399, 404, 405), (399, 405, 401), (406, 407, 408), (406, 408, 409), (409, 408, 410), (409, 410, 411), (407, 402, 401), (407, 401, 408), (408, 401, 405), (408, 405, 410), (396, 412, 413), (396, 413, 414), (414, 413, 404), (414, 404, 403), (412, 411, 410), (412, 410, 413), (413, 410, 405), (413, 405, 404), (415, 416, 417), (415, 417, 418), (418, 417, 419), (418, 419, 420), (416, 421, 422), (416, 422, 417), (417, 422, 423), (417, 423, 419), (387, 424, 425), (387, 425, 426), (426, 425, 427), (426, 427, 428), (424, 420, 419), (424, 419, 425), (425, 419, 423), (425, 423, 427), (395, 429, 430), (395, 430, 431), (431, 430, 422), (431, 422, 421), (429, 428, 427), (429, 427, 430), (430, 427, 423), (430, 423, 422), (432, 433, 434), (432, 434, 435), (435, 434, 436), (435, 436, 437), (433, 438, 439), (433, 439, 434), (434, 439, 440), (434, 440, 436), (441, 442, 443), (441, 443, 444), (444, 443, 445), (444, 445, 446), (442, 437, 436), (442, 436, 443), (443, 436, 440), (443, 440, 445), (447, 448, 449), (447, 449, 450), (450, 449, 439), (450, 439, 438), (448, 446, 445), (448, 445, 449), (449, 445, 440), (449, 440, 439), (451, 452, 453), (451, 453, 454), (454, 453, 455), (454, 455, 456), (452, 457, 458), (452, 458, 453), (453, 458, 459), (453, 459, 455), (460, 461, 462), (460, 462, 463), (463, 462, 464), (463, 464, 465), (461, 456, 455), (461, 455, 462), (462, 455, 459), (462, 459, 464), (466, 467, 468), (466, 468, 469), (469, 468, 458), (469, 458, 457), (467, 465, 464), (467, 464, 468), (468, 464, 459), (468, 459, 458), (470, 471, 472), (470, 472, 473), (473, 472, 474), (473, 474, 475), (471, 476, 477), (471, 477, 472), (472, 477, 478), (472, 478, 474), (392, 479, 480), (392, 480, 481), (481, 480, 482), (481, 482, 483), (479, 475, 474), (479, 474, 480), (480, 474, 478), (480, 478, 482), (484, 485, 486), (484, 486, 487), (487, 486, 477), (487, 477, 476), (485, 483, 482), (485, 482, 486), (486, 482, 478), (486, 478, 477), (488, 489, 490), (488, 490, 491), (491, 490, 492), (491, 492, 493), (489, 494, 495), (489, 495, 490), (490, 495, 496), (490, 496, 492), (497, 498, 499), (497, 499, 500), (500, 499, 501), (500, 501, 502), (498, 493, 492), (498, 492, 499), (499, 492, 496), (499, 496, 501), (503, 504, 505), (503, 505, 506), (506, 505, 495), (506, 495, 494), (504, 502, 501), (504, 501, 505), (505, 501, 496), (505, 496, 495), (507, 508, 398), (507, 398, 397), (508, 509, 403), (508, 403, 398), (509, 510, 414), (509, 414, 403), (510, 393, 396), (510, 396, 414), (406, 409, 416), (406, 416, 415), (409, 411, 421), (409, 421, 416), (411, 412, 431), (411, 431, 421), (412, 396, 395), (412, 395, 431), (387, 426, 511), (387, 511, 388), (426, 428, 512), (426, 512, 511), (428, 429, 513), (428, 513, 512), (429, 395, 394), (429, 394, 513), (484, 487, 452), (484, 452, 451), (487, 476, 457), (487, 457, 452), (476, 471, 469), (476, 469, 457), (471, 470, 466), (471, 466, 469), (460, 463, 514), (460, 514, 515), (514, 463, 465), (465, 516, 517), (465, 517, 514), (516, 465, 467), (467, 518, 519), (520, 516, 467), (467, 519, 520), (467, 466, 521), (467, 521, 518), (451, 454, 433), (451, 433, 432), (454, 456, 438), (454, 438, 433), (456, 461, 450), (456, 450, 438), (461, 460, 447), (461, 447, 450), (441, 444, 522), (441, 522, 523), (522, 444, 446), (446, 524, 525), (526, 522, 446), (446, 525, 526), (524, 446, 448), (448, 527, 528), (448, 528, 524), (448, 447, 529), (448, 529, 527), (503, 506, 407), (503, 407, 406), (506, 494, 402), (506, 402, 407), (494, 489, 400), (494, 400, 402), (489, 488, 397), (489, 397, 400), (415, 418, 485), (415, 485, 484), (418, 420, 483), (418, 483, 485), (420, 424, 481), (420, 481, 483), (424, 387, 392), (424, 392, 481), (432, 435, 504), (432, 504, 503), (435, 437, 502), (435, 502, 504), (437, 442, 500), (437, 500, 502), (442, 441, 497), (442, 497, 500), (488, 491, 530), (488, 530, 531), (530, 491, 493), (493, 532, 533), (493, 533, 530), (493, 498, 534), (493, 534, 532), (498, 497, 535), (498, 535, 534), (470, 473, 536), (470, 536, 537), (473, 475, 538), (473, 538, 536), (538, 475, 479), (479, 539, 540), (479, 540, 538), (479, 392, 391), (479, 391, 539), (513, 394, 393), (393, 510, 509), (509, 508, 507), (507, 541, 389), (389, 388, 511), (511, 512, 513), (513, 393, 509), (509, 507, 389), (389, 511, 513), (509, 389, 513), (542, 543, 544), (542, 544, 545), (546, 547, 548), (546, 548, 549), (550, 551, 552), (550, 552, 553), (554, 555, 556), (554, 556, 557), (558, 554, 557), (558, 557, 559), (545, 544, 560), (545, 560, 561), (555, 562, 563), (555, 563, 556), (546, 549, 564), (546, 564, 565), (566, 567, 568), (566, 568, 231), (569, 570, 571), (226, 569, 571), (571, 566, 231), (230, 572, 573), (571, 231, 230), (227, 226, 571), (230, 573, 227), (571, 230, 227), (574, 195, 194), (574, 194, 197), (122, 575, 576), (117, 122, 576), (574, 197, 199), (574, 199, 168), (115, 117, 576), (113, 115, 576), (576, 574, 168), (576, 168, 167), (109, 113, 576), (110, 109, 576), (576, 167, 171), (576, 171, 173), (149, 110, 576), (147, 149, 576), (576, 173, 175), (576, 175, 177), (145, 147, 576), (577, 141, 140), (145, 576, 177), (577, 140, 145), (189, 192, 577), (187, 189, 577), (577, 145, 177), (577, 177, 179), (185, 187, 577), (183, 185, 577), (577, 179, 181), (181, 183, 577), (552, 551, 578), (578, 87, 82), (82, 84, 579), (552, 578, 82), (82, 579, 552), (390, 580, 581), (581, 540, 539), (391, 390, 581), (581, 539, 391), (582, 583, 584), (582, 584, 585), (562, 586, 587), (562, 587, 563), (588, 581, 589), (581, 580, 590), (581, 590, 589), (591, 592, 593), (591, 593, 560), (594, 591, 560), (594, 560, 544), (576, 575, 12), (576, 12, 9), (85, 87, 578), (89, 85, 578), (576, 9, 7), (576, 7, 5), (91, 89, 578), (60, 91, 578), (576, 5, 3), (576, 3, 2), (60, 578, 576), (61, 60, 576), (576, 2, 41), (576, 41, 39), (63, 61, 576), (65, 63, 576), (576, 39, 37), (31, 35, 579), (37, 31, 579), (579, 84, 81), (579, 81, 79), (37, 579, 79), (37, 79, 77), (67, 65, 576), (69, 67, 576), (37, 77, 75), (37, 75, 73), (69, 576, 37), (37, 73, 71), (37, 71, 69), (561, 560, 593), (561, 593, 595), (596, 597, 598), (596, 598, 599), (584, 567, 566), (584, 566, 585), (600, 601, 602), (600, 602, 603), (558, 559, 600), (604, 605, 558), (606, 604, 558), (600, 603, 607), (608, 606, 558), (600, 607, 608), (608, 558, 600), (591, 609, 610), (591, 610, 611), (612, 613, 592), (614, 612, 592), (591, 611, 615), (591, 615, 616), (614, 592, 591), (591, 616, 617), (591, 617, 614), (540, 581, 588), (588, 519, 518), (588, 518, 521), (538, 540, 588), (536, 538, 588), (588, 521, 537), (588, 537, 536), (618, 619, 620), (618, 620, 621), (622, 623, 624), (624, 625, 626), (626, 621, 620), (620, 622, 624), (624, 626, 620), (627, 628, 629), (627, 629, 630), (631, 632, 633), (631, 633, 634), (635, 636, 632), (635, 632, 631), (619, 637, 638), (619, 638, 620), (637, 595, 593), (637, 593, 638), (627, 639, 640), (627, 640, 628), (571, 570, 641), (571, 641, 223), (642, 643, 644), (218, 642, 644), (644, 571, 223), (222, 645, 646), (644, 223, 222), (219, 218, 644), (222, 646, 219), (222, 219, 644), (634, 633, 647), (634, 647, 648), (574, 649, 650), (650, 577, 192), (191, 195, 574), (650, 192, 191), (650, 191, 574), (596, 599, 651), (596, 651, 652), (653, 623, 237), (653, 237, 236), (385, 384, 653), (236, 385, 653), (654, 655, 650), (654, 650, 649), (656, 657, 658), (656, 658, 659), (660, 661, 653), (653, 661, 624), (653, 624, 623), (648, 647, 662), (648, 662, 663), (664, 638, 593), (664, 593, 592), (622, 620, 638), (622, 638, 664), (658, 657, 644), (658, 644, 643), (665, 601, 600), (600, 636, 635), (635, 666, 667), (635, 667, 668), (669, 665, 600), (670, 669, 600), (600, 635, 668), (671, 670, 600), (600, 668, 671), (592, 672, 673), (592, 673, 674), (675, 676, 664), (677, 675, 664), (664, 592, 674), (664, 674, 678), (679, 677, 664), (664, 678, 680), (680, 679, 664), (660, 653, 384), (660, 384, 383), (365, 364, 660), (366, 365, 660), (660, 383, 382), (381, 366, 660), (382, 381, 660), (582, 681, 682), (582, 682, 683), (681, 684, 685), (681, 685, 682), (550, 686, 685), (550, 685, 684), (686, 687, 688), (686, 688, 685), (588, 689, 688), (588, 688, 687), (689, 683, 682), (689, 682, 688), (682, 685, 688), (553, 690, 691), (553, 691, 692), (690, 693, 694), (690, 694, 691), (547, 695, 694), (547, 694, 693), (695, 696, 697), (695, 697, 694), (586, 698, 697), (586, 697, 696), (698, 692, 691), (698, 691, 697), (691, 694, 697), (583, 699, 700), (583, 700, 701), (699, 702, 703), (699, 703, 700), (589, 704, 703), (589, 703, 702), (704, 705, 706), (704, 706, 703), (542, 707, 706), (542, 706, 705), (707, 701, 700), (707, 700, 706), (700, 703, 706), (548, 708, 709), (548, 709, 710), (708, 711, 712), (708, 712, 709), (552, 713, 712), (552, 712, 711), (713, 714, 715), (713, 715, 712), (716, 717, 715), (716, 715, 714), (717, 710, 709), (717, 709, 715), (709, 712, 715), (718, 719, 720), (718, 720, 721), (719, 722, 723), (719, 723, 720), (724, 725, 723), (724, 723, 722), (725, 726, 727), (725, 727, 723), (597, 728, 727), (597, 727, 726), (728, 721, 720), (728, 720, 727), (720, 723, 727), (729, 730, 731), (729, 731, 732), (733, 734, 731), (733, 731, 730), (734, 735, 736), (734, 736, 731), (579, 737, 736), (579, 736, 735), (736, 737, 33), (26, 30, 732), (736, 33, 26), (26, 732, 736), (732, 731, 736), (656, 738, 739), (656, 739, 740), (738, 741, 742), (738, 742, 739), (660, 743, 742), (660, 742, 741), (743, 744, 745), (743, 745, 742), (654, 746, 745), (654, 745, 744), (746, 740, 739), (746, 739, 745), (739, 742, 745), (655, 747, 748), (655, 748, 749), (747, 750, 751), (747, 751, 748), (663, 752, 751), (663, 751, 750), (752, 753, 754), (752, 754, 751), (630, 755, 754), (630, 754, 753), (755, 749, 748), (755, 748, 754), (748, 751, 754), (659, 756, 757), (659, 757, 758), (756, 759, 760), (756, 760, 757), (618, 761, 760), (618, 760, 759), (761, 762, 763), (761, 763, 760), (661, 764, 763), (661, 763, 762), (764, 758, 757), (764, 757, 763), (757, 760, 763), (629, 765, 766), (629, 766, 767), (765, 768, 769), (765, 769, 766), (770, 771, 769), (770, 769, 768), (771, 772, 773), (771, 773, 769), (650, 774, 773), (650, 773, 772), (774, 767, 766), (774, 766, 773), (766, 769, 773), (775, 776, 777), (775, 777, 778), (776, 779, 780), (776, 780, 777), (652, 781, 780), (652, 780, 779), (781, 782, 783), (781, 783, 780), (784, 785, 783), (784, 783, 782), (785, 778, 777), (785, 777, 783), (777, 780, 783), (577, 786, 787), (577, 787, 788), (786, 789, 790), (786, 790, 787), (791, 792, 790), (791, 790, 789), (792, 793, 794), (792, 794, 790), (787, 790, 794), (583, 582, 683), (583, 683, 699), (699, 683, 689), (699, 689, 702), (702, 689, 588), (702, 588, 589), (586, 526, 525), (586, 525, 698), (692, 698, 525), (524, 528, 692), (525, 524, 692), (553, 692, 528), (553, 528, 527), (517, 686, 550), (514, 517, 550), (553, 527, 529), (515, 514, 550), (553, 529, 515), (515, 550, 553), (563, 587, 795), (563, 795, 796), (796, 795, 797), (796, 797, 798), (798, 797, 546), (798, 546, 565), (547, 546, 797), (547, 797, 695), (695, 797, 795), (695, 795, 696), (696, 795, 587), (696, 587, 586), (597, 596, 799), (597, 799, 728), (728, 799, 800), (728, 800, 721), (721, 800, 801), (721, 801, 718), (566, 571, 802), (566, 802, 803), (803, 802, 804), (803, 804, 805), (805, 804, 576), (805, 576, 578), (579, 35, 34), (579, 34, 737), (737, 34, 33), (543, 542, 705), (543, 705, 806), (806, 705, 704), (806, 704, 807), (807, 704, 589), (807, 589, 590), (561, 595, 808), (561, 808, 809), (808, 810, 811), (808, 811, 812), (813, 814, 809), (815, 813, 809), (809, 808, 812), (816, 817, 818), (809, 812, 816), (819, 815, 809), (816, 818, 819), (809, 816, 819), (814, 813, 568), (814, 568, 567), (582, 585, 820), (582, 820, 681), (681, 820, 821), (681, 821, 684), (684, 821, 551), (684, 551, 550), (553, 552, 711), (553, 711, 690), (690, 711, 708), (690, 708, 693), (693, 708, 548), (693, 548, 547), (542, 545, 822), (542, 822, 707), (707, 822, 823), (707, 823, 701), (701, 823, 584), (701, 584, 583), (716, 824, 825), (716, 825, 717), (717, 825, 826), (717, 826, 710), (710, 826, 549), (710, 549, 548), (564, 549, 826), (564, 826, 827), (827, 826, 825), (827, 825, 828), (828, 825, 824), (828, 824, 829), (585, 566, 803), (585, 803, 820), (820, 803, 805), (820, 805, 821), (821, 805, 578), (821, 578, 551), (545, 561, 809), (545, 809, 822), (822, 809, 814), (822, 814, 823), (823, 814, 567), (823, 567, 584), (729, 830, 831), (729, 831, 730), (730, 831, 832), (730, 832, 733), (724, 832, 831), (724, 831, 725), (725, 831, 830), (725, 830, 726), (726, 830, 598), (726, 598, 597), (661, 660, 741), (661, 741, 764), (764, 741, 738), (764, 738, 758), (758, 738, 656), (758, 656, 659), (654, 744, 361), (654, 361, 360), (372, 747, 655), (373, 372, 655), (654, 360, 359), (374, 373, 655), (654, 359, 374), (655, 654, 374), (750, 747, 372), (371, 370, 750), (372, 371, 750), (750, 370, 369), (750, 369, 663), (639, 627, 833), (639, 833, 834), (834, 833, 835), (834, 835, 836), (836, 835, 662), (836, 662, 647), (663, 662, 835), (663, 835, 752), (752, 835, 833), (752, 833, 753), (753, 833, 627), (753, 627, 630), (775, 801, 800), (775, 800, 776), (776, 800, 799), (776, 799, 779), (779, 799, 596), (779, 596, 652), (574, 576, 804), (574, 804, 837), (837, 804, 802), (837, 802, 838), (838, 802, 571), (838, 571, 644), (788, 142, 141), (788, 141, 577), (624, 661, 762), (624, 762, 625), (625, 762, 761), (625, 761, 626), (626, 761, 618), (626, 618, 621), (643, 642, 839), (643, 839, 840), (841, 840, 839), (841, 839, 842), (843, 810, 808), (844, 843, 808), (808, 841, 842), (845, 846, 847), (808, 842, 845), (848, 844, 808), (845, 847, 848), (845, 848, 808), (841, 808, 595), (841, 595, 637), (654, 649, 849), (654, 849, 746), (746, 849, 850), (746, 850, 740), (740, 850, 657), (740, 657, 656), (630, 629, 767), (630, 767, 755), (755, 767, 774), (755, 774, 749), (749, 774, 650), (749, 650, 655), (659, 658, 851), (659, 851, 756), (756, 851, 852), (756, 852, 759), (759, 852, 619), (759, 619, 618), (629, 628, 853), (629, 853, 765), (765, 853, 854), (765, 854, 768), (768, 854, 855), (768, 855, 770), (856, 855, 854), (856, 854, 857), (857, 854, 853), (857, 853, 858), (858, 853, 628), (858, 628, 640), (649, 574, 837), (649, 837, 849), (849, 837, 838), (849, 838, 850), (850, 838, 644), (850, 644, 657), (658, 643, 840), (658, 840, 851), (851, 840, 841), (851, 841, 852), (852, 841, 637), (852, 637, 619), (791, 859, 860), (791, 860, 792), (792, 860, 861), (792, 861, 793), (137, 793, 861), (861, 651, 138), (861, 138, 137), (652, 651, 861), (652, 861, 781), (781, 861, 860), (781, 860, 782), (782, 860, 859), (782, 859, 784), (590, 580, 594), (594, 544, 543), (543, 806, 807), (807, 590, 594), (594, 543, 807), (663, 369, 368), (663, 368, 367), (377, 648, 663), (378, 377, 663), (663, 367, 380), (379, 378, 663), (380, 379, 663), (364, 363, 743), (364, 743, 660), (648, 377, 376), (375, 862, 634), (648, 376, 375), (375, 634, 648), (523, 535, 497), (523, 497, 441), (374, 359, 305), (374, 305, 292), (380, 367, 286), (380, 286, 342), (366, 381, 315), (366, 315, 311), (686, 517, 516), (516, 520, 687), (516, 687, 686), (537, 521, 466), (537, 466, 470), (562, 533, 532), (562, 532, 534), (522, 526, 586), (523, 522, 586), (586, 562, 534), (535, 523, 586), (534, 535, 586), (520, 519, 588), (520, 588, 687), (515, 529, 447), (515, 447, 460), (555, 863, 531), (530, 533, 562), (555, 531, 530), (530, 562, 555), (743, 363, 362), (362, 361, 744), (362, 744, 743), (488, 531, 863), (863, 541, 507), (507, 397, 488), (863, 507, 488), (352, 386, 862), (862, 375, 333), (333, 242, 352), (862, 333, 352), (817, 816, 224), (224, 227, 573), (224, 573, 817), (572, 818, 817), (572, 817, 573), (569, 811, 810), (569, 810, 570), (842, 217, 216), (842, 216, 845), (848, 221, 220), (848, 220, 844), (569, 226, 225), (225, 812, 811), (225, 811, 569), (846, 646, 645), (846, 645, 847), (843, 641, 570), (843, 570, 810), (642, 218, 217), (217, 842, 839), (217, 839, 642), (843, 844, 220), (220, 223, 641), (220, 641, 843), (812, 225, 224), (812, 224, 816), (572, 230, 229), (229, 819, 818), (229, 818, 572), (846, 845, 216), (216, 219, 646), (216, 646, 846), (645, 222, 221), (221, 848, 847), (221, 847, 645), (819, 229, 228), (819, 228, 815), (813, 815, 228), (228, 231, 568), (228, 568, 813), (864, 99, 100), (864, 100, 865), (14, 13, 866), (14, 866, 867), (868, 205, 204), (868, 204, 672), (869, 42, 44), (869, 44, 870), (871, 209, 208), (871, 208, 872), (665, 669, 156), (156, 155, 873), (156, 873, 665), (668, 159, 158), (668, 158, 671), (874, 207, 206), (874, 206, 875), (876, 43, 42), (876, 42, 869), (867, 120, 119), (119, 125, 877), (119, 877, 867), (602, 878, 47), (47, 48, 603), (47, 603, 602), (672, 204, 203), (672, 203, 673), (875, 206, 205), (875, 205, 868), (605, 604, 52), (52, 53, 879), (52, 879, 605), (13, 12, 575), (13, 575, 866), (614, 94, 95), (614, 95, 612), (880, 102, 103), (880, 103, 881), (635, 664, 676), (635, 676, 882), (883, 666, 635), (884, 883, 635), (635, 882, 885), (635, 885, 871), (886, 884, 635), (887, 886, 635), (635, 871, 872), (635, 872, 874), (887, 635, 874), (887, 874, 875), (888, 887, 875), (868, 672, 592), (888, 875, 868), (889, 888, 868), (868, 592, 601), (601, 665, 873), (601, 873, 890), (891, 889, 868), (892, 891, 868), (868, 601, 890), (893, 892, 868), (868, 890, 893), (611, 106, 107), (611, 107, 615), (894, 45, 46), (894, 46, 895), (612, 95, 96), (612, 96, 613), (615, 107, 93), (615, 93, 616), (887, 164, 163), (887, 163, 886), (616, 93, 92), (616, 92, 617), (896, 55, 56), (896, 56, 897), (670, 157, 156), (670, 156, 669), (889, 151, 165), (889, 165, 888), (794, 136, 135), (135, 143, 788), (788, 787, 794), (135, 788, 794), (677, 214, 213), (677, 213, 675), (888, 165, 164), (888, 164, 887), (598, 28, 25), (598, 25, 23), (877, 599, 598), (15, 17, 877), (19, 15, 877), (598, 23, 21), (21, 19, 877), (21, 877, 598), (898, 54, 55), (898, 55, 896), (667, 160, 159), (667, 159, 668), (617, 92, 94), (617, 94, 614), (675, 213, 212), (675, 212, 676), (891, 150, 151), (891, 151, 889), (893, 153, 152), (893, 152, 892), (899, 57, 43), (899, 43, 876), (673, 203, 202), (673, 202, 674), (613, 96, 97), (613, 97, 900), (671, 158, 157), (671, 157, 670), (610, 105, 106), (610, 106, 611), (900, 97, 98), (900, 98, 901), (137, 136, 794), (137, 794, 793), (674, 202, 200), (674, 200, 678), (901, 98, 99), (901, 99, 864), (608, 50, 51), (608, 51, 606), (607, 49, 50), (607, 50, 608), (676, 212, 211), (676, 211, 882), (609, 104, 105), (609, 105, 610), (606, 51, 52), (606, 52, 604), (879, 53, 54), (879, 54, 898), (678, 200, 201), (678, 201, 680), (897, 56, 57), (897, 57, 899), (603, 48, 49), (603, 49, 607), (885, 210, 209), (885, 209, 871), (666, 883, 161), (161, 160, 667), (161, 667, 666), (882, 211, 210), (882, 210, 885), (884, 162, 161), (884, 161, 883), (679, 215, 214), (679, 214, 677), (143, 142, 788), (121, 120, 867), (121, 867, 866), (895, 46, 47), (895, 47, 878), (729, 29, 28), (28, 598, 830), (28, 830, 729), (890, 154, 153), (890, 153, 893), (30, 29, 729), (30, 729, 732), (886, 163, 162), (886, 162, 884), (865, 100, 101), (865, 101, 902), (592, 613, 900), (592, 900, 901), (878, 602, 601), (895, 878, 601), (601, 592, 901), (601, 901, 864), (894, 895, 601), (870, 894, 601), (601, 864, 865), (601, 865, 902), (869, 870, 601), (869, 601, 902), (869, 902, 880), (876, 869, 880), (881, 609, 591), (876, 880, 881), (899, 876, 881), (881, 591, 558), (558, 605, 879), (558, 879, 898), (897, 899, 881), (558, 898, 896), (896, 897, 881), (881, 558, 896), (873, 155, 154), (873, 154, 890), (877, 17, 10), (10, 14, 867), (10, 867, 877), (902, 101, 102), (902, 102, 880), (680, 201, 215), (680, 215, 679), (892, 152, 150), (892, 150, 891), (870, 44, 45), (870, 45, 894), (877, 125, 124), (877, 124, 127), (651, 599, 877), (133, 138, 651), (131, 133, 651), (651, 877, 127), (129, 131, 651), (127, 129, 651), (881, 103, 104), (881, 104, 609), (122, 121, 866), (122, 866, 575), (872, 208, 207), (872, 207, 874), (903, 904, 905), (905, 906, 907), (905, 907, 903), (908, 909, 910), (910, 911, 912), (910, 912, 908), (913, 905, 904), (913, 904, 914), (911, 910, 913), (911, 913, 914), (915, 916, 917), (917, 918, 919), (917, 919, 915), (920, 921, 922), (922, 923, 924), (922, 924, 920), (916, 925, 926), (916, 926, 917), (923, 922, 926), (923, 926, 925), (541, 863, 555), (555, 554, 908), (541, 555, 908), (580, 390, 389), (541, 908, 912), (541, 912, 927), (594, 580, 389), (389, 541, 927), (903, 907, 594), (389, 927, 903), (903, 594, 389), (909, 908, 554), (554, 558, 591), (591, 594, 907), (591, 907, 906), (909, 554, 591), (591, 906, 928), (591, 928, 909), (921, 920, 631), (631, 634, 862), (631, 862, 386), (921, 631, 386), (232, 237, 623), (921, 386, 232), (929, 921, 232), (232, 623, 622), (622, 919, 918), (918, 929, 232), (232, 622, 918), (915, 919, 622), (622, 664, 635), (635, 631, 920), (635, 920, 924), (915, 622, 635), (635, 924, 930), (635, 930, 915), (931, 932, 933), (931, 933, 934), (931, 934, 935), (931, 935, 936), (931, 936, 937), (931, 937, 938), (931, 938, 939), (931, 939, 940), (931, 940, 941), (931, 941, 942), (931, 942, 943), (931, 943, 944), (931, 944, 945), (931, 945, 946), (931, 946, 947), (931, 947, 932), (933, 932, 948), (933, 948, 949), (950, 951, 952), (952, 953, 954), (952, 954, 950), (934, 933, 949), (934, 949, 955), (954, 953, 956), (954, 956, 957), (935, 934, 955), (935, 955, 958), (957, 956, 959), (957, 959, 960), (936, 935, 958), (936, 958, 961), (960, 959, 962), (960, 962, 963), (937, 936, 961), (937, 961, 964), (963, 962, 965), (963, 965, 966), (938, 937, 964), (938, 964, 967), (966, 965, 968), (966, 968, 969), (970, 939, 938), (970, 938, 967), (969, 968, 971), (969, 971, 972), (973, 940, 939), (973, 939, 970), (972, 971, 974), (972, 974, 975), (976, 977, 978), (978, 975, 974), (978, 974, 976), (979, 941, 940), (940, 973, 980), (940, 980, 979), (942, 941, 979), (942, 979, 981), (977, 976, 982), (977, 982, 983), (943, 942, 981), (943, 981, 984), (983, 982, 985), (983, 985, 986), (944, 943, 984), (944, 984, 987), (988, 986, 985), (985, 989, 990), (985, 990, 988), (945, 944, 987), (945, 987, 991), (988, 990, 992), (988, 992, 993), (946, 945, 991), (946, 991, 994), (993, 992, 995), (993, 995, 996), (997, 998, 947), (947, 946, 994), (947, 994, 997), (999, 996, 995), (995, 1000, 1001), (999, 995, 1001), (948, 932, 947), (948, 947, 998), (1001, 1000, 951), (1001, 951, 950), (1002, 1003, 1004), (1002, 1005, 1003), (1002, 1006, 1005), (1002, 1007, 1006), (1002, 1008, 1007), (1002, 1009, 1008), (1002, 1010, 1009), (1002, 1011, 1010), (1002, 1012, 1011), (1002, 1013, 1012), (1002, 1014, 1013), (1002, 1015, 1014), (1002, 1016, 1015), (1002, 1017, 1016), (1002, 1018, 1017), (1002, 1004, 1018), (1019, 1004, 1003), (1019, 1003, 1020), (1021, 1022, 1023), (1023, 1024, 1025), (1023, 1025, 1021), (1026, 1021, 1025), (1026, 1025, 1027), (1020, 1003, 1005), (1020, 1005, 1028), (1029, 1026, 1027), (1029, 1027, 1030), (1028, 1005, 1006), (1028, 1006, 1031), (1032, 1029, 1030), (1032, 1030, 1033), (1031, 1006, 1007), (1031, 1007, 1034), (1035, 1032, 1033), (1035, 1033, 1036), (1034, 1007, 1008), (1034, 1008, 1037), (1038, 1039, 1035), (1038, 1035, 1036), (1037, 1008, 1009), (1037, 1009, 1040), (1041, 1039, 1038), (1041, 1038, 1042), (1009, 1010, 1043), (1009, 1043, 1040), (1044, 1041, 1042), (1044, 1042, 1045), (1010, 1011, 1046), (1010, 1046, 1043), (1047, 1044, 1045), (1048, 1049, 1047), (1045, 1048, 1047), (1050, 1046, 1011), (1011, 1012, 1051), (1011, 1051, 1050), (1047, 1049, 1052), (1047, 1052, 1053), (1051, 1012, 1013), (1051, 1013, 1054), (1053, 1052, 1055), (1053, 1055, 1056), (1054, 1013, 1014), (1054, 1014, 1057), (1057, 1014, 1015), (1057, 1015, 1058), (1059, 1056, 1055), (1055, 1060, 1061), (1055, 1061, 1059), (1061, 1060, 1062), (1061, 1062, 1063), (1058, 1015, 1016), (1058, 1016, 1064), (1063, 1062, 1065), (1063, 1065, 1066), (1064, 1016, 1017), (1064, 1017, 1067), (1068, 1067, 1017), (1017, 1018, 1069), (1017, 1069, 1068), (1070, 1066, 1065), (1071, 1072, 1070), (1065, 1071, 1070), (1070, 1072, 1024), (1070, 1024, 1023), (1018, 1004, 1019), (1018, 1019, 1069), (989, 329, 260), (260, 251, 348), (348, 952, 951), (348, 951, 1000), (990, 989, 260), (992, 990, 260), (260, 348, 1000), (995, 992, 260), (260, 1000, 995), (953, 952, 348), (348, 277, 296), (296, 329, 989), (296, 989, 985), (956, 953, 348), (959, 956, 348), (296, 985, 982), (296, 982, 976), (962, 959, 348), (965, 962, 348), (296, 976, 974), (296, 974, 971), (965, 348, 296), (296, 971, 968), (296, 968, 965), (1022, 503, 406), (406, 415, 484), (484, 1059, 1061), (484, 1061, 1063), (1023, 1022, 406), (1070, 1023, 406), (406, 484, 1063), (1066, 1070, 406), (406, 1063, 1066), (1056, 1059, 484), (484, 451, 432), (432, 503, 1022), (432, 1022, 1021), (1053, 1056, 484), (1047, 1053, 484), (432, 1021, 1026), (432, 1026, 1029), (1044, 1047, 484), (1041, 1044, 484), (432, 1029, 1032), (432, 1032, 1035), (1041, 484, 432), (432, 1035, 1039), (432, 1039, 1041), (1046, 1050, 913), (910, 909, 928), (928, 1068, 1069), (928, 1069, 1019), (1043, 1046, 913), (1040, 1043, 913), (928, 1019, 1020), (928, 1020, 1028), (1040, 913, 910), (1037, 1040, 910), (910, 928, 1028), (910, 1028, 1031), (1034, 1037, 910), (910, 1031, 1034), (1049, 1048, 914), (914, 904, 903), (903, 927, 1071), (903, 1071, 1065), (1049, 914, 903), (1052, 1049, 903), (903, 1065, 1062), (903, 1062, 1060), (1055, 1052, 903), (903, 1060, 1055), (1072, 1071, 927), (927, 912, 911), (914, 1048, 1045), (914, 1045, 1042), (1024, 1072, 927), (1025, 1024, 927), (911, 914, 1042), (911, 1042, 1038), (1027, 1025, 927), (1027, 927, 911), (911, 1038, 1036), (911, 1036, 1033), (1030, 1027, 911), (911, 1033, 1030), (1067, 1068, 928), (928, 906, 905), (905, 913, 1050), (905, 1050, 1051), (1067, 928, 905), (1064, 1067, 905), (905, 1051, 1054), (905, 1054, 1057), (1058, 1064, 905), (905, 1057, 1058), (998, 997, 930), (930, 924, 923), (925, 980, 973), (925, 973, 970), (948, 998, 930), (949, 948, 930), (923, 925, 970), (923, 970, 967), (955, 949, 930), (955, 930, 923), (923, 967, 964), (923, 964, 961), (958, 955, 923), (923, 961, 958), (996, 999, 929), (929, 918, 917), (917, 926, 978), (917, 978, 977), (996, 929, 917), (993, 996, 917), (917, 977, 983), (917, 983, 986), (988, 993, 917), (917, 986, 988), (975, 978, 926), (922, 921, 929), (929, 999, 1001), (929, 1001, 950), (972, 975, 926), (969, 972, 926), (929, 950, 954), (929, 954, 957), (969, 926, 922), (966, 969, 922), (922, 929, 957), (922, 957, 960), (963, 966, 922), (922, 960, 963), (979, 980, 925), (925, 916, 915), (915, 930, 997), (915, 997, 994), (979, 925, 915), (981, 979, 915), (915, 994, 991), (915, 991, 987), (984, 981, 915), (915, 987, 984), (1073, 824, 716), (1073, 716, 1074), (1075, 559, 557), (1075, 557, 1076), (1076, 557, 556), (1076, 556, 1077), (1078, 565, 564), (1078, 564, 1079), (1080, 829, 824), (1080, 824, 1073), (1077, 556, 563), (1077, 563, 1081), (1082, 552, 579), (1082, 579, 1083), (832, 1084, 1085), (832, 1085, 733), (1084, 832, 724), (1084, 724, 1086), (1087, 718, 801), (1087, 801, 1088), (1089, 600, 559), (1089, 559, 1075), (855, 1090, 1091), (855, 1091, 770), (1092, 632, 636), (1092, 636, 1093), (1094, 633, 632), (1094, 632, 1092), (1095, 640, 639), (1095, 639, 1096), (1097, 647, 633), (1097, 633, 1094), (1098, 577, 650), (1098, 650, 1099), (1100, 859, 791), (1100, 791, 1101), (1090, 855, 856), (1090, 856, 1102), (1088, 801, 775), (1088, 775, 1103), (1104, 784, 859), (1104, 859, 1100), (1093, 636, 600), (1093, 600, 1089), (1105, 798, 565), (1105, 565, 1078), (1106, 796, 798), (1106, 798, 1105), (1081, 563, 796), (1081, 796, 1106), (1079, 564, 827), (1079, 827, 1107), (1107, 827, 828), (1107, 828, 1108), (1108, 828, 829), (1108, 829, 1080), (1109, 713, 552), (1109, 552, 1082), (1110, 714, 713), (1110, 713, 1109), (1074, 716, 714), (1074, 714, 1110), (1111, 734, 733), (1111, 733, 1085), (1112, 735, 734), (1112, 734, 1111), (1083, 579, 735), (1083, 735, 1112), (1086, 724, 722), (1086, 722, 1113), (1113, 722, 719), (1113, 719, 1114), (1114, 719, 718), (1114, 718, 1087), (836, 647, 1097), (836, 1097, 1115), (834, 836, 1115), (834, 1115, 1116), (1096, 639, 834), (1096, 834, 1116), (1102, 856, 857), (1102, 857, 1117), (1117, 857, 858), (1117, 858, 1118), (1118, 858, 640), (1118, 640, 1095), (1119, 771, 770), (1119, 770, 1091), (1120, 772, 771), (1120, 771, 1119), (1099, 650, 772), (1099, 772, 1120), (1121, 786, 577), (1121, 577, 1098), (1122, 789, 786), (1122, 786, 1121), (1101, 791, 789), (1101, 789, 1122), (1103, 775, 778), (1103, 778, 1123), (1123, 778, 785), (1123, 785, 1124), (1124, 785, 784), (1124, 784, 1104), (1099, 1120, 1119), (1119, 1091, 1090), (1119, 1090, 1102), (1098, 1099, 1119), (1122, 1121, 1098), (1100, 1101, 1122), (1104, 1100, 1122), (1122, 1098, 1119), (1122, 1119, 1102), (1104, 1122, 1102), (1104, 1102, 1117), (1124, 1104, 1117), (1124, 1117, 1118), (1123, 1124, 1118), (1095, 1096, 1116), (1123, 1118, 1095), (1087, 1088, 1103), (1103, 1123, 1095), (1095, 1116, 1115), (1115, 1097, 1094), (1092, 1093, 1089), (1115, 1094, 1092), (1103, 1095, 1115), (1087, 1103, 1115), (1115, 1092, 1089), (1075, 1076, 1077), (1115, 1089, 1075), (1087, 1115, 1075), (1075, 1077, 1081), (1081, 1106, 1105), (1105, 1078, 1079), (1081, 1105, 1079), (1087, 1075, 1081), (1114, 1087, 1081), (1114, 1081, 1079), (1113, 1114, 1079), (1113, 1079, 1107), (1085, 1084, 1086), (1086, 1113, 1107), (1086, 1107, 1108), (1111, 1085, 1086), (1083, 1112, 1111), (1109, 1082, 1083), (1074, 1110, 1109), (1080, 1073, 1074), (1074, 1109, 1083), (1083, 1111, 1086), (1086, 1108, 1080), (1080, 1074, 1083), (1080, 1083, 1086)])
me_motormountplatefront.materials.append(mat_stldefaultmaterial)
me_motormountplatefront.use_remesh_fix_poles = True
me_motormountplatefront.use_remesh_preserve_attributes = False
me_motormountplatefront.use_mirror_vertex_groups = False
me_motormountplatefront.update()

# ---- objects
ob_motormountplatefront = bpy.data.objects.new('MotorMountPlateFront', me_motormountplatefront)

# ---- transforms, parenting, visibility, modifiers, constraints
ob_motormountplatefront.location = (0.0, 0.0, 0.0)
ob_motormountplatefront.lineart.crease_threshold = 0.0

# ---- collection membership
col_motormountplatefront.objects.link(ob_motormountplatefront)

# ---- scene / render settings (as saved in the file)
scene.frame_start = 1; scene.frame_end = 250; scene.frame_set(1)
scene.render.engine = 'BLENDER_EEVEE_NEXT'
scene.cycles.use_denoising = False
scene.cycles.samples = 128
scene.cycles.sampling_pattern = 'TABULATED_SOBOL'
scene.cycles.use_adaptive_sampling = False
scene.cycles.use_light_tree = False
scene.view_settings.view_transform = 'Filmic'
bpy.context.view_layer.update()

# ---- added for rendering (the .blend has no active camera and no usable light): camera, sun
cam_auto = bpy.data.cameras.new('AutoCamera')
cam_auto.lens = 50.0
cam_auto.sensor_width = 36.0
cam_auto.clip_end = 1000.0
ob_auto_camera = bpy.data.objects.new('AutoCamera', cam_auto)
scene.collection.objects.link(ob_auto_camera)
ob_auto_camera.location = (8.8157, -10.2788, 6.8022)
ob_auto_camera.rotation_euler = (1.09748, -7.21219e-08, 0.694738)
scene.camera = ob_auto_camera
light_auto_sun = bpy.data.lights.new('AutoSun', 'SUN')
light_auto_sun.energy = 3.0
light_auto_sun.angle = 0.0523599
ob_auto_sun = bpy.data.objects.new('AutoSun', light_auto_sun)
scene.collection.objects.link(ob_auto_sun)
ob_auto_sun.rotation_euler = (0.872665, 0.174533, 0.523599)
bpy.context.view_layer.update()
